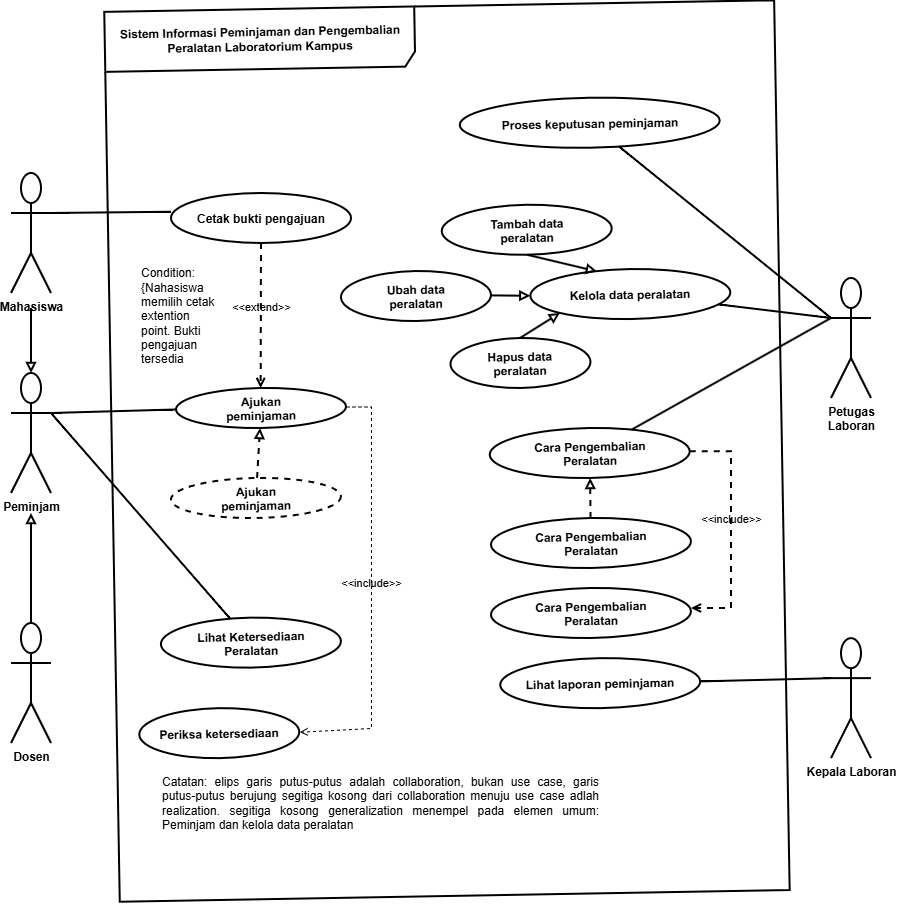

The diagram above was exported from draw.io. Its source (the exported page's mxGraphModel, read from the mxfile embedded in the PNG):
<mxGraphModel dx="970" dy="1214" grid="1" gridSize="10" guides="1" tooltips="1" connect="1" arrows="1" fold="1" page="1" pageScale="1" pageWidth="850" pageHeight="1100" math="0" shadow="0">
  <root>
    <mxCell id="0" />
    <mxCell id="1" parent="0" />
    <mxCell id="oBlS9rZeOOzXSwEXMqzm-3" parent="1" style="shape=umlFrame;whiteSpace=wrap;html=1;pointerEvents=0;recursiveResize=0;container=1;collapsible=0;width=310;fontStyle=1;strokeWidth=2;height=60;rotation=-1;" value="Sistem Informasi Peminjaman dan Pengembalian Peralatan Laboratorium Kampus" vertex="1">
      <mxGeometry height="890" width="670" x="220.96" y="97.96" as="geometry" />
    </mxCell>
    <mxCell id="oBlS9rZeOOzXSwEXMqzm-14" parent="oBlS9rZeOOzXSwEXMqzm-3" style="ellipse;whiteSpace=wrap;html=1;shapeInside=1;fontStyle=1;strokeWidth=2;rotation=-1;" value="Lihat Ketersediaan Peralatan" vertex="1">
      <mxGeometry height="50" width="180.08" x="48.92" y="611.67" as="geometry" />
    </mxCell>
    <mxCell id="IaVEkeFCpTjUzxJGC3vc-4" parent="oBlS9rZeOOzXSwEXMqzm-3" style="ellipse;whiteSpace=wrap;html=1;shapeInside=1;fontStyle=1;strokeWidth=2;rotation=-1;" value="Ajukan peminjaman" vertex="1">
      <mxGeometry height="40" width="170" x="64.04" y="382.03000000000003" as="geometry" />
    </mxCell>
    <mxCell id="IaVEkeFCpTjUzxJGC3vc-6" parent="oBlS9rZeOOzXSwEXMqzm-3" style="ellipse;whiteSpace=wrap;html=1;shapeInside=1;fontStyle=1;strokeWidth=2;rotation=-1;" value="Kelola data peralatan" vertex="1">
      <mxGeometry height="50" width="200" x="418.38" y="263.09000000000003" as="geometry" />
    </mxCell>
    <mxCell id="LdDRFdao_3pNbJtzU1Qa-1" parent="oBlS9rZeOOzXSwEXMqzm-3" style="ellipse;whiteSpace=wrap;html=1;shapeInside=1;fontStyle=1;strokeWidth=2;rotation=-1;" value="Periksa ketersediaan" vertex="1">
      <mxGeometry height="50" width="160" x="27.32" y="702.19" as="geometry" />
    </mxCell>
    <mxCell id="LdDRFdao_3pNbJtzU1Qa-5" parent="oBlS9rZeOOzXSwEXMqzm-3" style="ellipse;whiteSpace=wrap;html=1;shapeInside=1;fontStyle=1;strokeWidth=2;rotation=-1;" value="Lihat laporan peminjaman" vertex="1">
      <mxGeometry height="50" width="200" x="388.24" y="652.1899999999999" as="geometry" />
    </mxCell>
    <mxCell id="LdDRFdao_3pNbJtzU1Qa-7" parent="oBlS9rZeOOzXSwEXMqzm-3" style="ellipse;whiteSpace=wrap;html=1;shapeInside=1;fontStyle=1;strokeWidth=2;rotation=-1;" value="Proses keputusan peminjaman" vertex="1">
      <mxGeometry height="50" width="260" x="347.75" y="91.76" as="geometry" />
    </mxCell>
    <mxCell id="oBlS9rZeOOzXSwEXMqzm-15" parent="oBlS9rZeOOzXSwEXMqzm-3" style="ellipse;whiteSpace=wrap;html=1;shapeInside=1;fontStyle=1;strokeWidth=2;" value="Cetak bukti pengajuan" vertex="1">
      <mxGeometry height="50" width="180.08" x="59" y="187.03" as="geometry" />
    </mxCell>
    <mxCell id="iuW2Qxfnm_wTqQh8C6x0-3" edge="1" parent="oBlS9rZeOOzXSwEXMqzm-3" source="oBlS9rZeOOzXSwEXMqzm-15" style="html=1;verticalAlign=bottom;labelBackgroundColor=none;endArrow=open;endFill=0;dashed=1;rounded=0;exitX=0.5;exitY=1;exitDx=0;exitDy=0;entryX=0.5;entryY=0;entryDx=0;entryDy=0;strokeWidth=2;" target="IaVEkeFCpTjUzxJGC3vc-4" value="&amp;lt;&amp;lt;extend&amp;gt;&amp;gt;">
      <mxGeometry relative="1" width="160" as="geometry">
        <mxPoint x="167.62" y="301.76" as="sourcePoint" />
        <mxPoint x="97.62" y="221.76" as="targetPoint" />
      </mxGeometry>
    </mxCell>
    <mxCell id="0p4BUA8VmdfOy73Hb3BP-12" edge="1" parent="oBlS9rZeOOzXSwEXMqzm-3" source="0p4BUA8VmdfOy73Hb3BP-5" style="edgeStyle=none;html=1;entryX=0;entryY=1;entryDx=0;entryDy=0;endArrow=block;endFill=0;exitX=0.5;exitY=0;exitDx=0;exitDy=0;strokeWidth=2;" target="IaVEkeFCpTjUzxJGC3vc-6">
      <mxGeometry relative="1" as="geometry" />
    </mxCell>
    <mxCell id="0p4BUA8VmdfOy73Hb3BP-5" parent="oBlS9rZeOOzXSwEXMqzm-3" style="ellipse;whiteSpace=wrap;html=1;shapeInside=1;fontStyle=1;strokeWidth=2;rotation=-1;" value="Hapus data peralatan" vertex="1">
      <mxGeometry height="50" width="140" x="338.51" y="332.03" as="geometry" />
    </mxCell>
    <mxCell id="0p4BUA8VmdfOy73Hb3BP-8" edge="1" parent="oBlS9rZeOOzXSwEXMqzm-3" source="0p4BUA8VmdfOy73Hb3BP-6" style="edgeStyle=none;html=1;entryX=0;entryY=0.5;entryDx=0;entryDy=0;endArrow=block;endFill=0;strokeWidth=2;" target="IaVEkeFCpTjUzxJGC3vc-6" value="">
      <mxGeometry relative="1" as="geometry" />
    </mxCell>
    <mxCell id="0p4BUA8VmdfOy73Hb3BP-6" parent="oBlS9rZeOOzXSwEXMqzm-3" style="ellipse;whiteSpace=wrap;html=1;shapeInside=1;fontStyle=1;strokeWidth=2;rotation=-1;" value="Ubah data peralatan" vertex="1">
      <mxGeometry height="50" width="150" x="229" y="265.05999999999995" as="geometry" />
    </mxCell>
    <mxCell id="0p4BUA8VmdfOy73Hb3BP-7" parent="oBlS9rZeOOzXSwEXMqzm-3" style="ellipse;whiteSpace=wrap;html=1;shapeInside=1;fontStyle=1;strokeWidth=2;rotation=-1;" value="Tambah data peralatan" vertex="1">
      <mxGeometry height="50" width="170" x="329.76" y="198.8" as="geometry" />
    </mxCell>
    <mxCell id="0p4BUA8VmdfOy73Hb3BP-10" edge="1" parent="oBlS9rZeOOzXSwEXMqzm-3" source="0p4BUA8VmdfOy73Hb3BP-9" style="edgeStyle=none;html=1;dashed=1;endArrow=block;endFill=0;strokeWidth=2;" target="IaVEkeFCpTjUzxJGC3vc-4" value="">
      <mxGeometry relative="1" as="geometry" />
    </mxCell>
    <mxCell id="0p4BUA8VmdfOy73Hb3BP-9" parent="oBlS9rZeOOzXSwEXMqzm-3" style="ellipse;whiteSpace=wrap;html=1;shapeInside=1;fontStyle=1;strokeWidth=2;rotation=-1;dashed=1;" value="Ajukan peminjaman" vertex="1">
      <mxGeometry height="40" width="170" x="59" y="472.03000000000003" as="geometry" />
    </mxCell>
    <mxCell id="0p4BUA8VmdfOy73Hb3BP-11" parent="oBlS9rZeOOzXSwEXMqzm-3" style="ellipse;whiteSpace=wrap;html=1;shapeInside=1;fontStyle=1;strokeWidth=2;rotation=-1;" value="Cara Pengembalian Peralatan" vertex="1">
      <mxGeometry height="50" width="200" x="377.75" y="422.03" as="geometry" />
    </mxCell>
    <mxCell id="0p4BUA8VmdfOy73Hb3BP-13" edge="1" parent="oBlS9rZeOOzXSwEXMqzm-3" source="0p4BUA8VmdfOy73Hb3BP-7" style="edgeStyle=none;html=1;entryX=0.335;entryY=0.035;entryDx=0;entryDy=0;entryPerimeter=0;endArrow=block;endFill=0;exitX=0.5;exitY=1;exitDx=0;exitDy=0;strokeWidth=2;" target="IaVEkeFCpTjUzxJGC3vc-6">
      <mxGeometry relative="1" as="geometry" />
    </mxCell>
    <mxCell id="0p4BUA8VmdfOy73Hb3BP-18" edge="1" parent="oBlS9rZeOOzXSwEXMqzm-3" source="0p4BUA8VmdfOy73Hb3BP-15" style="edgeStyle=none;html=1;dashed=1;endArrow=block;endFill=0;strokeWidth=2;" target="0p4BUA8VmdfOy73Hb3BP-11" value="">
      <mxGeometry relative="1" as="geometry" />
    </mxCell>
    <mxCell id="0p4BUA8VmdfOy73Hb3BP-15" parent="oBlS9rZeOOzXSwEXMqzm-3" style="ellipse;whiteSpace=wrap;html=1;shapeInside=1;fontStyle=1;strokeWidth=2;rotation=-1;" value="Cara Pengembalian Peralatan" vertex="1">
      <mxGeometry height="50" width="200" x="379" y="512.03" as="geometry" />
    </mxCell>
    <mxCell id="0p4BUA8VmdfOy73Hb3BP-16" parent="oBlS9rZeOOzXSwEXMqzm-3" style="ellipse;whiteSpace=wrap;html=1;shapeInside=1;fontStyle=1;strokeWidth=2;rotation=-1;" value="Cara Pengembalian Peralatan" vertex="1">
      <mxGeometry height="50" width="200" x="379" y="582.03" as="geometry" />
    </mxCell>
    <mxCell id="0p4BUA8VmdfOy73Hb3BP-19" edge="1" parent="oBlS9rZeOOzXSwEXMqzm-3" source="0p4BUA8VmdfOy73Hb3BP-11" style="html=1;verticalAlign=bottom;labelBackgroundColor=none;endArrow=open;endFill=0;dashed=1;exitX=1;exitY=0.5;exitDx=0;exitDy=0;rounded=0;curved=0;strokeWidth=2;" value="&amp;lt;&amp;lt;include&amp;gt;&amp;gt;">
      <mxGeometry relative="1" width="160" x="-0.0085" as="geometry">
        <Array as="points">
          <mxPoint x="619" y="445.28" />
          <mxPoint x="619" y="522.03" />
          <mxPoint x="619" y="602.03" />
        </Array>
        <mxPoint x="299" y="502.03" as="sourcePoint" />
        <mxPoint x="579" y="602.03" as="targetPoint" />
      </mxGeometry>
    </mxCell>
    <mxCell id="0p4BUA8VmdfOy73Hb3BP-20" edge="1" parent="oBlS9rZeOOzXSwEXMqzm-3" source="IaVEkeFCpTjUzxJGC3vc-4" style="html=1;verticalAlign=bottom;labelBackgroundColor=none;endArrow=open;endFill=0;dashed=1;exitX=1;exitY=0.5;exitDx=0;exitDy=0;entryX=1;entryY=0.5;entryDx=0;entryDy=0;rounded=0;curved=0;" target="LdDRFdao_3pNbJtzU1Qa-1" value="&amp;lt;&amp;lt;include&amp;gt;&amp;gt;">
      <mxGeometry relative="1" width="160" x="0.0064" as="geometry">
        <Array as="points">
          <mxPoint x="259" y="400.54999999999995" />
          <mxPoint x="259" y="562.03" />
          <mxPoint x="259" y="722.03" />
        </Array>
        <mxPoint x="289" y="482.03" as="sourcePoint" />
        <mxPoint x="449" y="482.03" as="targetPoint" />
      </mxGeometry>
    </mxCell>
    <mxCell id="0p4BUA8VmdfOy73Hb3BP-21" parent="oBlS9rZeOOzXSwEXMqzm-3" style="text;html=1;whiteSpace=wrap;strokeColor=none;fillColor=none;align=left;verticalAlign=middle;rounded=0;fontStyle=0" value="&lt;div style=&quot;&quot;&gt;&lt;span style=&quot;background-color: transparent;&quot;&gt;Condition: {Nahasiswa memilih cetak extention point. Bukti pengajuan tersedia&lt;/span&gt;&lt;/div&gt;" vertex="1">
      <mxGeometry height="30" width="80" x="27.32" y="295.03" as="geometry" />
    </mxCell>
    <mxCell id="0p4BUA8VmdfOy73Hb3BP-24" parent="oBlS9rZeOOzXSwEXMqzm-3" style="text;html=1;whiteSpace=wrap;strokeColor=none;fillColor=none;align=center;verticalAlign=middle;rounded=0;" value="&lt;div style=&quot;text-align: justify;&quot;&gt;&lt;span style=&quot;background-color: transparent;&quot;&gt;Catatan: elips garis putus-putus adalah collaboration, bukan use case, garis putus-putus berujung segitiga kosong dari collaboration menuju use case adlah realization. segitiga kosong generalization menempel pada elemen umum: Peminjam dan kelola data peralatan&lt;/span&gt;&lt;/div&gt;" vertex="1">
      <mxGeometry height="30" width="439.34" x="48.91999999999999" y="782.04" as="geometry" />
    </mxCell>
    <mxCell id="oBlS9rZeOOzXSwEXMqzm-21" edge="1" parent="1" source="oBlS9rZeOOzXSwEXMqzm-4" style="edgeStyle=none;curved=1;rounded=0;orthogonalLoop=1;jettySize=auto;html=1;fontSize=12;startSize=8;endSize=8;exitX=1;exitY=0.3333333333333333;exitDx=0;exitDy=0;exitPerimeter=0;endArrow=none;endFill=0;fontStyle=1;strokeWidth=2;" target="oBlS9rZeOOzXSwEXMqzm-14" value="">
      <mxGeometry relative="1" as="geometry" />
    </mxCell>
    <mxCell id="oBlS9rZeOOzXSwEXMqzm-4" parent="1" style="shape=umlActor;verticalLabelPosition=bottom;verticalAlign=top;html=1;fontStyle=1;strokeWidth=2;" value="Peminjam" vertex="1">
      <mxGeometry height="120" width="40" x="120" y="465" as="geometry" />
    </mxCell>
    <mxCell id="IaVEkeFCpTjUzxJGC3vc-7" edge="1" parent="1" source="oBlS9rZeOOzXSwEXMqzm-5" style="edgeStyle=none;curved=1;rounded=0;curveGeometry=1;orthogonalLoop=1;jettySize=auto;html=1;fontSize=12;startSize=8;endSize=8;strokeWidth=2;endArrow=none;endFill=0;exitX=0;exitY=0.3333333333333333;exitDx=0;exitDy=0;exitPerimeter=0;" target="IaVEkeFCpTjUzxJGC3vc-6" value="">
      <mxGeometry relative="1" as="geometry" />
    </mxCell>
    <mxCell id="0p4BUA8VmdfOy73Hb3BP-14" edge="1" parent="1" source="oBlS9rZeOOzXSwEXMqzm-5" style="edgeStyle=none;html=1;endArrow=none;endFill=0;exitX=0;exitY=0.3333333333333333;exitDx=0;exitDy=0;exitPerimeter=0;strokeWidth=2;" target="0p4BUA8VmdfOy73Hb3BP-11">
      <mxGeometry relative="1" as="geometry" />
    </mxCell>
    <mxCell id="oBlS9rZeOOzXSwEXMqzm-5" parent="1" style="shape=umlActor;verticalLabelPosition=bottom;verticalAlign=top;html=1;fontStyle=1;strokeWidth=2;" value="Petugas&lt;div&gt;Laboran&lt;/div&gt;" vertex="1">
      <mxGeometry height="120" width="40" x="940" y="370" as="geometry" />
    </mxCell>
    <mxCell id="IaVEkeFCpTjUzxJGC3vc-5" edge="1" parent="1" source="oBlS9rZeOOzXSwEXMqzm-4" style="edgeStyle=none;curved=1;rounded=0;curveGeometry=1;orthogonalLoop=1;jettySize=auto;html=1;entryX=0;entryY=0.5;entryDx=0;entryDy=0;fontSize=12;startSize=8;endSize=8;strokeWidth=2;endArrow=none;endFill=0;exitX=1;exitY=0.3333333333333333;exitDx=0;exitDy=0;exitPerimeter=0;" target="IaVEkeFCpTjUzxJGC3vc-4">
      <mxGeometry relative="1" as="geometry" />
    </mxCell>
    <mxCell id="LdDRFdao_3pNbJtzU1Qa-2" edge="1" parent="1" source="0p4BUA8VmdfOy73Hb3BP-2" style="edgeStyle=none;curved=1;rounded=0;orthogonalLoop=1;jettySize=auto;html=1;fontSize=12;startSize=8;endSize=8;exitX=1;exitY=0.3333333333333333;exitDx=0;exitDy=0;exitPerimeter=0;endArrow=none;endFill=0;fontStyle=1;strokeWidth=2;entryX=0;entryY=0.375;entryDx=0;entryDy=0;entryPerimeter=0;" target="oBlS9rZeOOzXSwEXMqzm-15" value="">
      <mxGeometry relative="1" as="geometry">
        <mxPoint x="160" y="480" as="sourcePoint" />
      </mxGeometry>
    </mxCell>
    <mxCell id="LdDRFdao_3pNbJtzU1Qa-6" edge="1" parent="1" source="iuW2Qxfnm_wTqQh8C6x0-1" style="edgeStyle=none;curved=1;rounded=0;curveGeometry=1;orthogonalLoop=1;jettySize=auto;html=1;fontSize=12;startSize=8;endSize=8;strokeWidth=2;endArrow=none;endFill=0;exitX=0;exitY=0.3333333333333333;exitDx=0;exitDy=0;exitPerimeter=0;" target="LdDRFdao_3pNbJtzU1Qa-5" value="">
      <mxGeometry relative="1" as="geometry">
        <mxPoint x="700" y="515.17" as="sourcePoint" />
      </mxGeometry>
    </mxCell>
    <mxCell id="LdDRFdao_3pNbJtzU1Qa-8" edge="1" parent="1" source="oBlS9rZeOOzXSwEXMqzm-5" style="edgeStyle=none;curved=1;rounded=0;curveGeometry=1;orthogonalLoop=1;jettySize=auto;html=1;fontSize=12;startSize=8;endSize=8;strokeWidth=2;endArrow=none;endFill=0;exitX=0;exitY=0.3333333333333333;exitDx=0;exitDy=0;exitPerimeter=0;" target="LdDRFdao_3pNbJtzU1Qa-7" value="">
      <mxGeometry relative="1" as="geometry">
        <mxPoint x="730" y="480" as="sourcePoint" />
      </mxGeometry>
    </mxCell>
    <mxCell id="iuW2Qxfnm_wTqQh8C6x0-1" parent="1" style="shape=umlActor;verticalLabelPosition=bottom;verticalAlign=top;html=1;fontStyle=1;strokeWidth=2;" value="Kepala Laboran" vertex="1">
      <mxGeometry height="120" width="40" x="940" y="730.17" as="geometry" />
    </mxCell>
    <mxCell id="0p4BUA8VmdfOy73Hb3BP-4" edge="1" parent="1" source="0p4BUA8VmdfOy73Hb3BP-1" style="edgeStyle=none;html=1;endArrow=block;endFill=0;strokeWidth=2;">
      <mxGeometry relative="1" as="geometry">
        <mxPoint x="140" y="605" as="targetPoint" />
      </mxGeometry>
    </mxCell>
    <mxCell id="0p4BUA8VmdfOy73Hb3BP-1" parent="1" style="shape=umlActor;verticalLabelPosition=bottom;verticalAlign=top;html=1;fontStyle=1;strokeWidth=2;" value="Dosen" vertex="1">
      <mxGeometry height="120" width="40" x="120" y="715" as="geometry" />
    </mxCell>
    <mxCell id="0p4BUA8VmdfOy73Hb3BP-2" parent="1" style="shape=umlActor;verticalLabelPosition=bottom;verticalAlign=top;html=1;fontStyle=1;strokeWidth=2;" value="Mahasiswa" vertex="1">
      <mxGeometry height="120" width="40" x="120" y="265" as="geometry" />
    </mxCell>
    <mxCell id="0p4BUA8VmdfOy73Hb3BP-3" edge="1" parent="1" style="edgeStyle=none;html=1;entryX=0.5;entryY=0;entryDx=0;entryDy=0;entryPerimeter=0;endArrow=block;endFill=0;strokeWidth=2;" target="oBlS9rZeOOzXSwEXMqzm-4">
      <mxGeometry relative="1" as="geometry">
        <mxPoint x="140" y="400" as="sourcePoint" />
      </mxGeometry>
    </mxCell>
  </root>
</mxGraphModel>